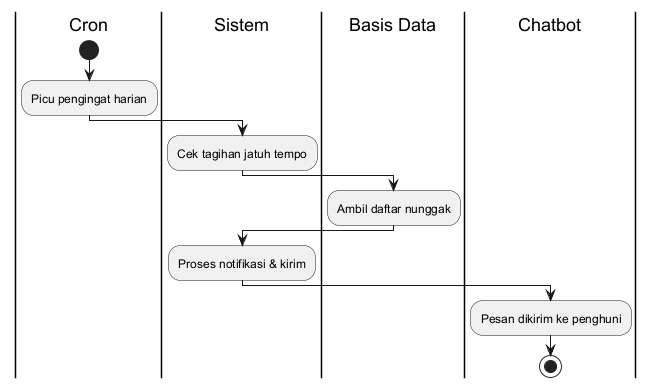

The diagram above was rendered by PlantUML. Its source (embedded in the PNG):
@startuml
|Cron|
start
:Picu pengingat harian;
|Sistem|
:Cek tagihan jatuh tempo;
|Basis Data|
:Ambil daftar nunggak;
|Sistem|
:Proses notifikasi & kirim;
|Chatbot|
:Pesan dikirim ke penghuni;
stop
@enduml